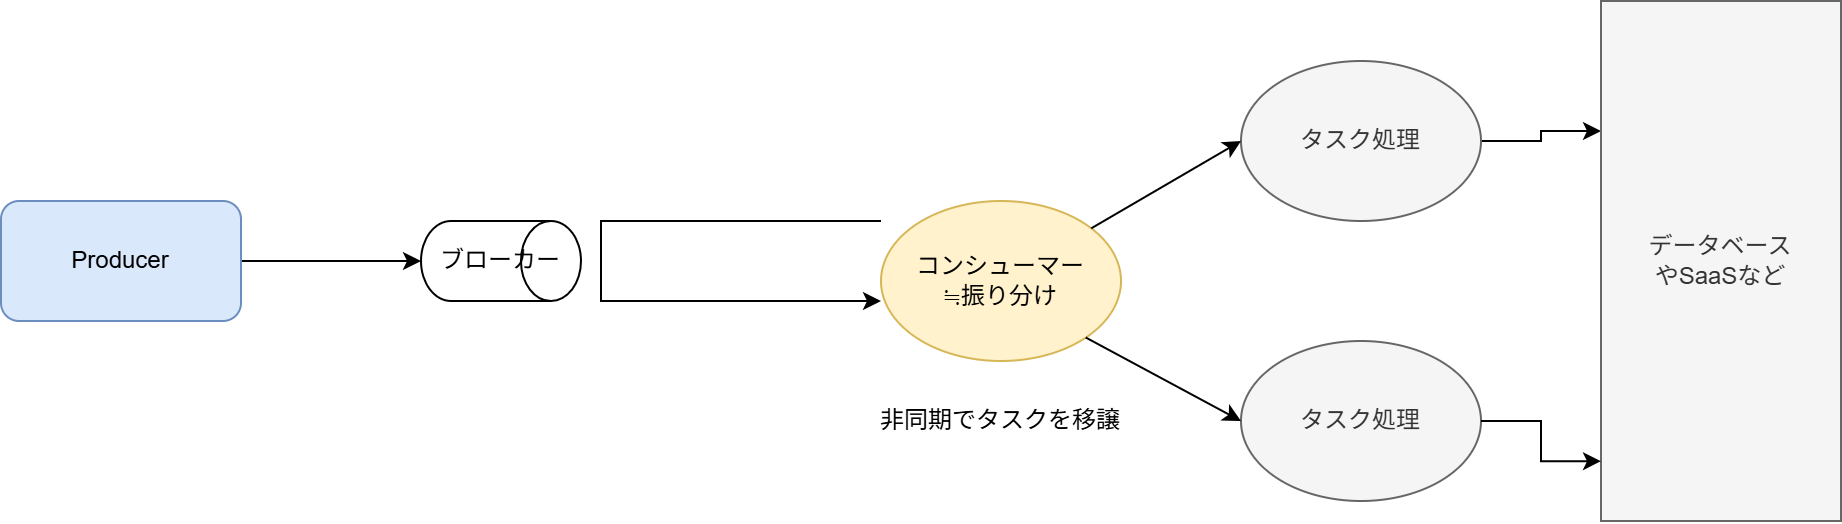

The diagram above was exported from draw.io. Its source (the exported page's mxGraphModel, read from the mxfile embedded in the PNG):
<mxGraphModel dx="1528" dy="884" grid="1" gridSize="10" guides="1" tooltips="1" connect="1" arrows="1" fold="1" page="1" pageScale="1" pageWidth="827" pageHeight="1169" math="0" shadow="0">
  <root>
    <mxCell id="0" />
    <mxCell id="1" parent="0" />
    <mxCell id="mC0yJLRzbd84jWVOgri--22" style="edgeStyle=orthogonalEdgeStyle;rounded=0;orthogonalLoop=1;jettySize=auto;html=1;" edge="1" parent="1" source="mC0yJLRzbd84jWVOgri--1" target="mC0yJLRzbd84jWVOgri--21">
      <mxGeometry relative="1" as="geometry" />
    </mxCell>
    <mxCell id="mC0yJLRzbd84jWVOgri--1" value="Producer" style="rounded=1;whiteSpace=wrap;html=1;fillColor=#DAE8FC;strokeColor=#6C8EBF;" vertex="1" parent="1">
      <mxGeometry x="80" y="350" width="120" height="60" as="geometry" />
    </mxCell>
    <mxCell id="mC0yJLRzbd84jWVOgri--41" style="edgeStyle=orthogonalEdgeStyle;rounded=0;orthogonalLoop=1;jettySize=auto;html=1;entryX=0;entryY=0.25;entryDx=0;entryDy=0;" edge="1" parent="1" source="mC0yJLRzbd84jWVOgri--19" target="mC0yJLRzbd84jWVOgri--40">
      <mxGeometry relative="1" as="geometry" />
    </mxCell>
    <mxCell id="mC0yJLRzbd84jWVOgri--19" value="タスク処理" style="ellipse;whiteSpace=wrap;html=1;fillColor=#f5f5f5;strokeColor=#666666;fontColor=#333333;" vertex="1" parent="1">
      <mxGeometry x="700" y="280" width="120" height="80" as="geometry" />
    </mxCell>
    <mxCell id="mC0yJLRzbd84jWVOgri--20" value="" style="shape=cylinder3;whiteSpace=wrap;html=1;boundedLbl=1;backgroundOutline=1;size=15;rotation=90;" vertex="1" parent="1">
      <mxGeometry x="310" y="340" width="40" height="80" as="geometry" />
    </mxCell>
    <mxCell id="mC0yJLRzbd84jWVOgri--21" value="ブローカー" style="text;html=1;whiteSpace=wrap;strokeColor=none;fillColor=none;align=center;verticalAlign=middle;rounded=0;" vertex="1" parent="1">
      <mxGeometry x="290" y="365" width="80" height="30" as="geometry" />
    </mxCell>
    <mxCell id="mC0yJLRzbd84jWVOgri--23" value="タスク処理" style="ellipse;whiteSpace=wrap;html=1;fillColor=#f5f5f5;strokeColor=#666666;fontColor=#333333;" vertex="1" parent="1">
      <mxGeometry x="700" y="420" width="120" height="80" as="geometry" />
    </mxCell>
    <mxCell id="mC0yJLRzbd84jWVOgri--34" value="" style="endArrow=classic;html=1;rounded=0;" edge="1" parent="1">
      <mxGeometry width="50" height="50" relative="1" as="geometry">
        <mxPoint x="520" y="360" as="sourcePoint" />
        <mxPoint x="520" y="400" as="targetPoint" />
        <Array as="points">
          <mxPoint x="380" y="360" />
          <mxPoint x="380" y="400" />
        </Array>
      </mxGeometry>
    </mxCell>
    <mxCell id="mC0yJLRzbd84jWVOgri--35" value="コンシューマー&lt;div&gt;≒振り分け&lt;/div&gt;" style="ellipse;whiteSpace=wrap;html=1;fillColor=#fff2cc;strokeColor=#d6b656;" vertex="1" parent="1">
      <mxGeometry x="520" y="350" width="120" height="80" as="geometry" />
    </mxCell>
    <mxCell id="mC0yJLRzbd84jWVOgri--36" value="" style="endArrow=classic;html=1;rounded=0;entryX=0;entryY=0.5;entryDx=0;entryDy=0;" edge="1" parent="1" source="mC0yJLRzbd84jWVOgri--35" target="mC0yJLRzbd84jWVOgri--19">
      <mxGeometry width="50" height="50" relative="1" as="geometry">
        <mxPoint x="650" y="390" as="sourcePoint" />
        <mxPoint x="700" y="340" as="targetPoint" />
      </mxGeometry>
    </mxCell>
    <mxCell id="mC0yJLRzbd84jWVOgri--37" value="" style="endArrow=classic;html=1;rounded=0;entryX=0;entryY=0.5;entryDx=0;entryDy=0;exitX=1;exitY=1;exitDx=0;exitDy=0;" edge="1" parent="1" source="mC0yJLRzbd84jWVOgri--35" target="mC0yJLRzbd84jWVOgri--23">
      <mxGeometry width="50" height="50" relative="1" as="geometry">
        <mxPoint x="635" y="374" as="sourcePoint" />
        <mxPoint x="710" y="330" as="targetPoint" />
      </mxGeometry>
    </mxCell>
    <mxCell id="mC0yJLRzbd84jWVOgri--38" value="非同期でタスクを移譲" style="text;html=1;whiteSpace=wrap;strokeColor=none;fillColor=none;align=center;verticalAlign=middle;rounded=0;" vertex="1" parent="1">
      <mxGeometry x="510" y="445" width="140" height="30" as="geometry" />
    </mxCell>
    <mxCell id="mC0yJLRzbd84jWVOgri--40" value="データベース&lt;div&gt;やSaaSなど&lt;/div&gt;" style="shape=label;whiteSpace=wrap;html=1;rounded=0;fillColor=#f5f5f5;fontColor=#333333;strokeColor=#666666;" vertex="1" parent="1">
      <mxGeometry x="880" y="250" width="120" height="260" as="geometry" />
    </mxCell>
    <mxCell id="mC0yJLRzbd84jWVOgri--42" style="edgeStyle=orthogonalEdgeStyle;rounded=0;orthogonalLoop=1;jettySize=auto;html=1;entryX=0;entryY=0.885;entryDx=0;entryDy=0;entryPerimeter=0;" edge="1" parent="1" source="mC0yJLRzbd84jWVOgri--23" target="mC0yJLRzbd84jWVOgri--40">
      <mxGeometry relative="1" as="geometry" />
    </mxCell>
  </root>
</mxGraphModel>